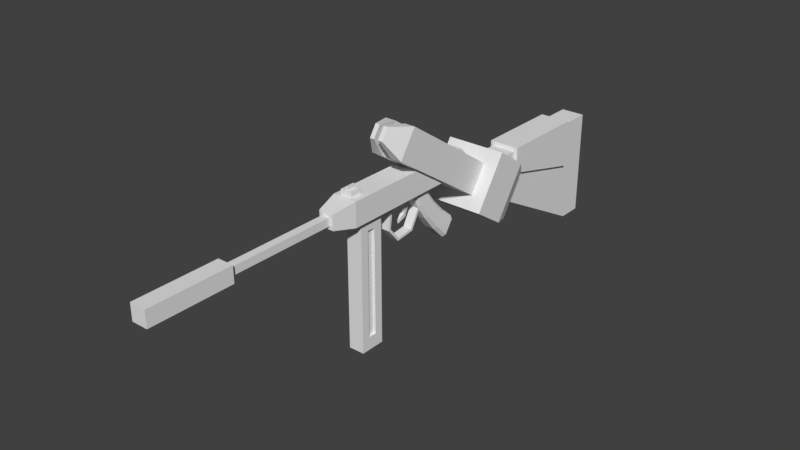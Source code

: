 # Source: devGun.blend  (saved by Blender 2.78.0; exported with 4.5.12 LTS)
import bpy
from mathutils import Matrix  # noqa: F401  (used for matrix-valued properties, if any)

bpy.ops.wm.read_factory_settings(use_empty=True)
scene = bpy.context.scene
scene.name = 'Scene'

# ---- collections
col_collection_1 = bpy.data.collections.new('Collection 1'); scene.collection.children.link(col_collection_1)

# ---- materials (node trees are filled in below, after node groups)
mat_material = bpy.data.materials.new('Material')
mat_material.alpha_threshold = 0.0
mat_material.use_transparent_shadow = False
mat_material.roughness = 0.5
mat_material.line_color = (0.0, 0.0, 0.0, 1.0)

# ---- material node trees

# ---- world
world_world = bpy.data.worlds.new('World'); scene.world = world_world
world_world.color = (0.05088, 0.05088, 0.05088)
world_world.use_sun_shadow = False
world_world.sun_shadow_jitter_overblur = 0.0
world_world.cycles.sampling_method = 'MANUAL'

# ---- meshes
me_cube = bpy.data.meshes.new('Cube')
me_cube.from_pydata([(5.214, 4.688, 27.75), (-4.632, 4.688, 27.75), (-4.632, 4.688, -30.27), (5.214, 4.688, -30.27), (5.214, 14.53, 27.75), (-4.632, 14.53, 27.75), (-4.632, 14.53, -30.27), (5.214, 14.53, -30.27), (6.763, 21.92, 6.205), (-6.181, 21.92, 6.205), (-6.181, -5.551, -35.0), (6.763, -5.551, -35.0), (6.763, 32.69, -0.975), (-6.181, 32.69, -0.975), (-6.181, 5.22, -42.18), (6.763, 5.22, -42.18), (-2.716, 6.604, 36.91), (3.298, 6.604, 36.91), (3.298, 12.62, 36.91), (-2.716, 12.62, 36.91), (2.954, 30.12, 11.64), (-2.372, 30.12, 11.64), (2.954, 34.55, 8.69), (-2.372, 34.55, 8.69), (-6.181, -5.897, -35.52), (6.763, -5.897, -35.52), (-6.181, 4.873, -42.7), (6.763, 4.873, -42.7), (-11.95, -10.7, -32.32), (12.54, -10.7, -32.32), (-11.95, 9.677, -45.91), (12.54, 9.677, -45.91), (-11.95, -19.52, -45.56), (12.54, -19.52, -45.56), (-11.95, 0.8529, -59.14), (12.54, 0.853, -59.14), (-9.442, -21.15, -52.53), (10.02, -21.15, -52.53), (-9.442, -4.956, -63.33), (10.02, -4.956, -63.33), (-4.632, -7.981, -42.09), (5.214, -7.981, -42.09), (-4.632, 1.864, -42.09), (5.214, 1.864, -42.09), (-3.222, -48.52, 23.16), (-3.222, 5.401, 23.16), (-3.222, -48.52, 12.81), (-3.222, 5.401, 12.81), (3.222, -48.52, 23.16), (3.222, 5.401, 23.16), (3.222, -48.52, 12.81), (3.222, 5.401, 12.81), (-3.222, -43.31, 23.16), (-3.222, -43.31, 12.81), (3.222, -43.31, 12.81), (3.222, -43.31, 23.16), (-3.222, -0.2119, 23.16), (-3.222, -0.2119, 12.81), (3.222, -0.2119, 12.81), (3.222, -0.2119, 23.16), (-3.222, -48.52, 16.26), (-3.222, -48.52, 19.71), (-3.222, 5.401, 19.71), (-3.222, 5.401, 16.26), (3.222, -48.52, 19.71), (3.222, -48.52, 16.26), (3.222, 5.401, 16.26), (3.222, 5.401, 19.71), (3.222, -43.31, 16.26), (3.222, -43.31, 19.71), (-3.222, -43.31, 19.71), (-3.222, -43.31, 16.26), (3.222, -0.2119, 16.26), (3.222, -0.2119, 19.71), (-3.222, -0.2119, 19.71), (-3.222, -0.2119, 16.26), (2.11, -43.31, 16.26), (2.11, -43.31, 19.71), (-2.11, -43.31, 19.71), (-2.11, -43.31, 16.26), (2.11, -0.2119, 16.26), (2.11, -0.2119, 19.71), (-2.11, -0.2119, 19.71), (-2.11, -0.2119, 16.26), (-1.276, 8.044, 36.91), (-1.276, 11.18, 36.91), (1.858, 8.044, 36.91), (1.858, 11.18, 36.91), (-1.276, 8.044, 80.89), (-1.276, 11.18, 80.89), (1.858, 8.044, 80.89), (1.858, 11.18, 80.89), (-2.935, 6.384, 80.89), (-2.935, 12.84, 80.89), (3.517, 6.384, 80.89), (3.517, 12.84, 80.89), (-2.935, 6.384, 114.0), (-2.935, 12.84, 114.0), (3.517, 6.384, 114.0), (3.517, 12.84, 114.0), (-0.7321, 4.791, -0.4437), (-0.7321, 9.532, -0.4415), (-0.7321, 4.993, -5.079), (-0.7321, 9.532, -5.082), (0.7321, 4.791, -0.4437), (0.7321, 9.532, -0.4415), (0.7321, 4.993, -5.079), (0.7321, 9.532, -5.082), (-0.7321, 0.6241, -5.42), (-0.876, -0.01477, -2.728), (0.7321, 0.6241, -5.42), (0.876, -0.01477, -2.728), (-0.7321, -4.242, -3.541), (-0.9042, -2.811, -2.584), (0.7321, -4.242, -3.541), (0.9042, -2.811, -2.584), (-0.2014, -6.02, -0.1139), (-0.2014, -4.745, -0.07681), (0.2014, -6.02, -0.1139), (0.2014, -4.745, -0.07681), (-1.754, 5.202, 5.639), (-1.754, 8.676, 5.64), (-1.754, 5.133, 4.523), (-1.754, 8.676, 4.522), (1.754, 5.202, 5.639), (1.754, 8.676, 5.64), (1.754, 5.133, 4.523), (1.754, 8.676, 4.522), (-1.754, -5.916, 6.973), (-1.754, -5.592, 5.903), (1.754, -5.916, 6.973), (1.754, -5.592, 5.903), (-1.754, -11.78, 1.889), (-1.754, -10.74, 1.49), (1.754, -11.78, 1.889), (1.754, -10.74, 1.49), (-1.754, -10.77, -6.048), (-1.754, -9.836, -5.425), (1.754, -10.77, -6.048), (1.754, -9.836, -5.425), (-1.754, -2.445, -10.87), (-1.754, -1.89, -9.899), (1.754, -2.445, -10.87), (1.754, -1.89, -9.899), (-1.674, -19.66, -22.71), (-2.846, -18.66, -23.39), (-1.976, 5.548, -6.124), (-0.8039, 4.952, -5.168), (-2.846, -13.44, -26.99), (-1.674, -12.44, -27.68), (-0.8037, 8.393, -10.69), (-1.976, 7.777, -9.703), (3.925, -18.63, -23.42), (2.753, -19.66, -22.71), (1.882, 4.952, -5.168), (3.055, 5.569, -6.158), (2.753, -12.44, -27.68), (3.925, -13.44, -26.99), (3.055, 7.777, -9.703), (1.882, 8.393, -10.69), (-1.457, -14.31, -17.46), (-2.629, -13.38, -18.21), (-1.239, -8.279, -12.7), (-2.411, -7.445, -13.53), (-2.194, -1.278, -9.58), (-1.021, -2.003, -8.69), (-1.021, 2.382, -14.07), (-2.194, 1.636, -13.16), (-1.239, -2.95, -17.95), (-2.411, -3.802, -17.11), (-2.629, -8.972, -21.8), (-1.457, -8.036, -22.57), (3.272, 1.636, -13.16), (2.1, 2.382, -14.07), (3.49, -3.802, -17.11), (2.317, -2.95, -17.95), (2.535, -8.036, -22.57), (3.707, -8.972, -21.8), (2.1, -2.003, -8.69), (3.272, -1.252, -9.612), (2.318, -8.279, -12.7), (3.49, -7.415, -13.55), (3.707, -13.35, -18.24), (2.535, -14.31, -17.46), (-4.632, -42.3, -105.8), (5.214, -42.3, -105.8), (-4.632, 1.864, -105.8), (5.214, 1.864, -105.8), (-4.632, -42.3, -115.9), (5.214, -42.3, -115.9), (-4.632, 1.864, -115.9), (5.214, 1.864, -115.9), (5.214, -20.33, -65.01), (5.214, 1.864, -65.01), (-4.632, -20.33, -65.01), (-4.632, 1.864, -65.01), (5.214, -40.13, -101.8), (-4.632, -40.13, -101.8), (5.214, 1.864, -101.8), (-4.632, 1.864, -101.8), (5.214, 10.87, 27.75), (-4.632, 10.87, 27.75), (-4.632, 10.87, -30.27), (5.214, 10.87, -30.27), (-2.716, 10.38, 36.91), (3.298, 10.38, 36.91), (-4.632, -1.798, -42.09), (5.214, -1.798, -42.09), (-1.276, 10.01, 36.91), (1.858, 10.01, 36.91), (-1.276, 10.01, 80.89), (1.858, 10.01, 80.89), (-2.935, 10.44, 80.89), (3.517, 10.44, 80.89), (-2.935, 10.44, 114.0), (3.517, 10.44, 114.0), (-4.632, -14.57, -105.8), (5.214, -14.57, -105.8), (-4.632, -14.57, -115.9), (5.214, -14.57, -115.9), (-4.632, -6.391, -65.01), (5.214, -6.391, -65.01), (-4.632, -13.76, -101.8), (5.214, -13.76, -101.8), (6.582, 3.523, -101.7), (6.581, 3.523, -65.09), (-5.999, 3.523, -101.7), (-5.999, 3.523, -65.09), (6.581, -7.026, -65.09), (6.582, -16.44, -101.7), (-5.999, -7.026, -65.09), (-5.999, -16.44, -101.7), (2.448, 21.92, 6.205), (-1.866, 21.92, 6.205), (-1.866, -5.551, -35.0), (2.448, -5.551, -35.0), (2.448, 32.69, -0.975), (-1.866, 32.69, -0.975), (-1.866, 5.22, -42.18), (2.448, 5.22, -42.18), (1.179, 30.12, 11.64), (-0.5965, 30.12, 11.64), (1.179, 34.55, 8.69), (-0.5965, 34.55, 8.69), (-1.866, -5.897, -35.52), (2.448, -5.897, -35.52), (-1.866, 4.873, -42.7), (2.448, 4.873, -42.7), (-3.791, -10.7, -32.32), (4.373, -10.7, -32.32), (-3.791, 9.677, -45.91), (4.373, 9.677, -45.91), (-3.791, -19.52, -45.56), (4.373, -19.52, -45.56), (-3.791, 0.8529, -59.14), (4.373, 0.853, -59.14), (-2.953, -21.15, -52.53), (3.535, -21.15, -52.53), (-2.953, -4.956, -63.33), (3.535, -4.956, -63.33), (6.763, 15.44, -3.522), (-6.181, 15.44, -3.522), (6.763, 17.46, -23.81), (-6.181, 17.46, -23.81), (2.448, 17.46, -23.81), (-1.866, 17.46, -23.81), (2.448, 15.44, -3.522), (-1.866, 15.44, -3.522), (-2.371, 11.86, 26.72), (-2.371, 16.6, 26.72), (-2.371, 11.86, 21.98), (-2.371, 16.6, 21.98), (2.371, 11.86, 26.72), (2.371, 16.6, 26.72), (2.371, 11.86, 21.98), (2.371, 16.6, 21.98), (-0.4733, 16.04, 26.16), (-0.4733, 17.92, 26.16), (-0.4733, 16.04, 22.53), (-0.4733, 17.92, 22.53), (0.4733, 16.04, 26.16), (0.4733, 17.92, 26.16), (0.4733, 16.04, 22.53), (0.4733, 17.92, 22.53)], [], [(0, 1, 2, 3), (4, 7, 6, 5), (4, 5, 19, 18), (201, 5, 6, 202), (202, 6, 42, 206), (200, 0, 3, 203), (267, 261, 10, 234), (265, 238, 14, 263), (8, 12, 22, 20), (261, 263, 14, 10), (239, 15, 27, 247), (262, 260, 11, 15), (16, 17, 86, 84), (201, 1, 16, 204), (200, 4, 18, 205), (1, 0, 17, 16), (241, 243, 23, 21), (232, 8, 20, 240), (237, 13, 23, 243), (13, 9, 21, 23), (247, 27, 31, 251), (15, 11, 25, 27), (234, 10, 24, 244), (10, 14, 26, 24), (31, 29, 33, 35), (24, 26, 30, 28), (27, 25, 29, 31), (244, 24, 28, 248), (35, 33, 37, 39), (248, 28, 32, 252), (251, 31, 35, 255), (28, 30, 34, 32), (257, 259, 39, 37), (252, 32, 36, 256), (255, 35, 39, 259), (32, 34, 38, 36), (223, 196, 185, 217), (6, 7, 43, 42), (203, 3, 41, 207), (3, 2, 40, 41), (158, 159, 150, 151, 146, 147, 154, 155), (157, 177, 182, 152), (161, 163, 169, 170), (164, 146, 151, 167), (153, 183, 160, 144), (149, 171, 176, 156), (145, 161, 170, 148), (163, 164, 167, 169), (168, 166, 173, 175), (172, 158, 155, 179), (177, 174, 181, 182), (166, 150, 159, 173), (174, 172, 179, 181), (171, 168, 175, 176), (178, 154, 147, 165), (183, 180, 162, 160), (180, 178, 165, 162), (75, 63, 47, 57), (57, 47, 51, 58), (73, 67, 49, 59), (59, 49, 45, 56), (61, 64, 48, 44), (67, 62, 45, 49), (48, 55, 52, 44), (64, 69, 55, 48), (46, 53, 54, 50), (60, 71, 53, 46), (55, 59, 56, 52), (69, 73, 59, 55), (53, 57, 58, 54), (71, 75, 57, 53), (52, 56, 74, 70), (68, 72, 80, 76), (54, 58, 72, 68), (69, 68, 76, 77), (44, 52, 70, 61), (61, 70, 71, 60), (50, 54, 68, 65), (65, 68, 69, 64), (51, 47, 63, 66), (66, 63, 62, 67), (46, 50, 65, 60), (60, 65, 64, 61), (58, 51, 66, 72), (72, 66, 67, 73), (56, 45, 62, 74), (74, 62, 63, 75), (78, 82, 83, 79), (76, 80, 81, 77), (70, 74, 82, 78), (73, 69, 77, 81), (75, 71, 79, 83), (74, 75, 83, 82), (72, 73, 81, 80), (71, 70, 78, 79), (87, 85, 89, 91), (204, 16, 84, 208), (18, 19, 85, 87), (205, 18, 87, 209), (88, 90, 94, 92), (209, 87, 91, 211), (84, 86, 90, 88), (208, 84, 88, 210), (212, 92, 96, 214), (210, 88, 92, 212), (91, 89, 93, 95), (211, 91, 95, 213), (215, 99, 97, 214), (95, 93, 97, 99), (213, 95, 99, 215), (92, 94, 98, 96), (100, 101, 103, 102), (102, 103, 107, 106), (106, 107, 105, 104), (104, 105, 101, 100), (102, 106, 110, 108), (107, 103, 101, 105), (111, 109, 113, 115), (100, 102, 108, 109), (106, 104, 111, 110), (104, 100, 109, 111), (114, 115, 119, 118), (108, 110, 114, 112), (110, 111, 115, 114), (109, 108, 112, 113), (116, 118, 119, 117), (113, 112, 116, 117), (115, 113, 117, 119), (112, 114, 118, 116), (120, 121, 123, 122), (122, 123, 127, 126), (126, 127, 125, 124), (124, 125, 121, 120), (124, 120, 128, 130), (127, 123, 121, 125), (131, 130, 134, 135), (122, 126, 131, 129), (120, 122, 129, 128), (126, 124, 130, 131), (134, 132, 136, 138), (128, 129, 133, 132), (130, 128, 132, 134), (129, 131, 135, 133), (139, 138, 142, 143), (133, 135, 139, 137), (135, 134, 138, 139), (132, 133, 137, 136), (141, 143, 142, 140), (136, 137, 141, 140), (138, 136, 140, 142), (137, 139, 143, 141), (165, 147, 146, 164), (171, 149, 148, 170), (177, 157, 156, 176), (183, 153, 152, 182), (144, 160, 161, 145), (160, 162, 163, 161), (162, 165, 164, 163), (150, 166, 167, 151), (166, 168, 169, 167), (168, 171, 170, 169), (158, 172, 173, 159), (172, 174, 175, 173), (174, 177, 176, 175), (154, 178, 179, 155), (178, 180, 181, 179), (180, 183, 182, 181), (148, 149, 156, 157, 152, 153, 144, 145), (185, 184, 188, 189), (196, 197, 184, 185), (199, 198, 187, 186), (222, 199, 186, 216), (218, 190, 191, 219), (186, 187, 191, 190), (216, 186, 190, 218), (217, 185, 189, 219), (206, 42, 195, 220), (42, 43, 193, 195), (41, 40, 194, 192), (207, 41, 192, 221), (221, 223, 229, 228), (198, 199, 226, 224), (192, 194, 197, 196), (221, 192, 196, 223), (223, 198, 224, 229), (194, 220, 222, 197), (43, 207, 221, 193), (40, 206, 220, 194), (187, 217, 219, 191), (184, 216, 218, 188), (188, 218, 219, 189), (197, 222, 216, 184), (94, 213, 215, 98), (98, 215, 214, 96), (90, 211, 213, 94), (89, 210, 212, 93), (93, 212, 214, 97), (85, 208, 210, 89), (86, 209, 211, 90), (17, 205, 209, 86), (19, 204, 208, 85), (7, 203, 207, 43), (198, 223, 217, 187), (0, 200, 205, 17), (5, 201, 204, 19), (4, 200, 203, 7), (2, 202, 206, 40), (1, 201, 202, 2), (230, 227, 226, 231), (227, 225, 224, 226), (225, 228, 229, 224), (193, 221, 228, 225), (199, 222, 231, 226), (195, 193, 225, 227), (220, 195, 227, 230), (222, 220, 230, 231), (34, 254, 258, 38), (254, 255, 259, 258), (33, 253, 257, 37), (253, 252, 256, 257), (36, 38, 258, 256), (256, 258, 259, 257), (30, 250, 254, 34), (250, 251, 255, 254), (29, 249, 253, 33), (249, 248, 252, 253), (25, 245, 249, 29), (245, 244, 248, 249), (11, 235, 245, 25), (235, 234, 244, 245), (26, 246, 250, 30), (246, 247, 251, 250), (12, 236, 242, 22), (266, 264, 265, 267), (9, 233, 241, 21), (232, 240, 242, 236), (20, 22, 242, 240), (232, 236, 264, 266), (14, 238, 246, 26), (238, 239, 247, 246), (262, 15, 239, 264), (264, 239, 238, 265), (260, 266, 235, 11), (266, 267, 234, 235), (233, 237, 243, 241), (8, 232, 266, 260), (233, 267, 265, 237), (12, 262, 264, 236), (12, 8, 260, 262), (9, 13, 263, 261), (237, 265, 263, 13), (233, 9, 261, 267), (268, 269, 271, 270), (270, 271, 275, 274), (274, 275, 273, 272), (272, 273, 269, 268), (270, 274, 272, 268), (275, 271, 269, 273), (276, 277, 279, 278), (278, 279, 283, 282), (282, 283, 281, 280), (280, 281, 277, 276), (278, 282, 280, 276), (283, 279, 277, 281)])
me_cube.materials.append(mat_material)
me_cube.use_remesh_preserve_volume = False
me_cube.use_remesh_preserve_attributes = False
me_cube.use_mirror_vertex_groups = False
me_cube.update()
arm_armature = bpy.data.armatures.new('Armature')  # bones are not reproduced

# ---- objects
ob_armature = bpy.data.objects.new('Armature', arm_armature)
ob_cube = bpy.data.objects.new('Cube', me_cube)

# ---- transforms, parenting, visibility, modifiers, constraints
ob_armature.location = (0.0, 0.0, 0.0)
ob_armature.lineart.crease_threshold = 0.0
ob_cube.parent = ob_armature
ob_cube.location = (0.0, 0.0, 0.0)
ob_cube.rotation_euler = (1.571, -0.0, 0.0)
ob_cube.scale = (0.01, 0.01, 0.01)
ob_cube.lock_rotations_4d = False
ob_cube.empty_display_type = 'ARROWS'
ob_cube.lineart.crease_threshold = 0.0
_vg = ob_cube.vertex_groups.new(name='gun')
_vg.add([0, 1, 2, 3, 4, 5, 6, 7, 8, 9, 12, 13, 16, 17, 18, 19, 20, 21, 22, 23, 84, 85, 86, 87, 100, 101, 102, 103, 104, 105, 106, 107, 108, 109, 110, 111, 112, 113, 114, 115, 116, 117, 118, 119, 120, 121, 122, 123, 124, 125, 126, 127, 128, 129, 130, 131, 132, 133, 134, 135, 136, 137, 138, 139, 140, 141, 142, 143, 144, 145, 146, 147, 148, 149, 150, 151, 152, 153, 154, 155, 156, 157, 158, 159, 160, 161, 162, 163, 164, 165, 166, 167, 168, 169, 170, 171, 172, 173, 174, 175, 176, 177, 178, 179, 180, 181, 182, 183, 200, 201, 202, 203, 204, 205, 208, 209, 232, 233, 236, 237, 240, 241, 242, 243, 260, 261, 262, 263, 264, 265, 266, 267, 268, 269, 270, 271, 272, 273, 274, 275, 276, 277, 278, 279, 280, 281, 282, 283], 1.0, 'REPLACE')
_vg = ob_cube.vertex_groups.new(name='barrel')
_vg.add([88, 89, 90, 91, 92, 93, 94, 95, 96, 97, 98, 99, 210, 211, 212, 213, 214, 215], 1.0, 'REPLACE')
_vg = ob_cube.vertex_groups.new(name='mag')
_vg.add([44, 45, 46, 47, 48, 49, 50, 51, 52, 53, 54, 55, 56, 57, 58, 59, 60, 61, 62, 63, 64, 65, 66, 67, 68, 69, 70, 71, 72, 73, 74, 75, 76, 77, 78, 79, 80, 81, 82, 83], 1.0, 'REPLACE')
_vg = ob_cube.vertex_groups.new(name='stock')
_vg.add([10, 11, 14, 15, 24, 25, 26, 27, 28, 29, 30, 31, 32, 33, 34, 35, 36, 37, 38, 39, 40, 41, 42, 43, 184, 185, 186, 187, 188, 189, 190, 191, 192, 193, 194, 195, 196, 197, 198, 199, 206, 207, 216, 217, 218, 219, 220, 221, 222, 223, 224, 225, 226, 227, 228, 229, 230, 231, 234, 235, 238, 239, 244, 245, 246, 247, 248, 249, 250, 251, 252, 253, 254, 255, 256, 257, 258, 259], 1.0, 'REPLACE')
_m = ob_cube.modifiers.new('Armature', 'ARMATURE')
_m.object = ob_armature

# ---- collection membership
col_collection_1.objects.link(ob_armature)
col_collection_1.objects.link(ob_cube)

# ---- scene / render settings (as saved in the file)
scene.frame_start = 1; scene.frame_end = 250; scene.frame_set(1)
scene.render.engine = 'BLENDER_EEVEE_NEXT'
scene.render.resolution_percentage = 50
scene.render.dither_intensity = 0.0
scene.cycles.use_denoising = False
scene.cycles.samples = 128
scene.cycles.sampling_pattern = 'TABULATED_SOBOL'
scene.cycles.light_sampling_threshold = 0.0
scene.cycles.use_adaptive_sampling = False
scene.cycles.use_light_tree = False
scene.cycles.blur_glossy = 0.0
scene.cycles.sample_clamp_indirect = 0.0
scene.view_settings.view_transform = 'Standard'
bpy.context.view_layer.update()

# ---- added for rendering (the .blend has no active camera and no usable light): camera, sun
cam_auto = bpy.data.cameras.new('AutoCamera')
cam_auto.lens = 50.0
cam_auto.sensor_width = 36.0
cam_auto.clip_end = 1000.0
ob_auto_camera = bpy.data.objects.new('AutoCamera', cam_auto)
scene.collection.objects.link(ob_auto_camera)
ob_auto_camera.location = (2.27526, -2.71721, 1.74805)
ob_auto_camera.rotation_euler = (1.09748, -7.21219e-08, 0.694738)
scene.camera = ob_auto_camera
light_auto_sun = bpy.data.lights.new('AutoSun', 'SUN')
light_auto_sun.energy = 3.0
light_auto_sun.angle = 0.0523599
ob_auto_sun = bpy.data.objects.new('AutoSun', light_auto_sun)
scene.collection.objects.link(ob_auto_sun)
ob_auto_sun.rotation_euler = (0.872665, 0.174533, 0.523599)
bpy.context.view_layer.update()
